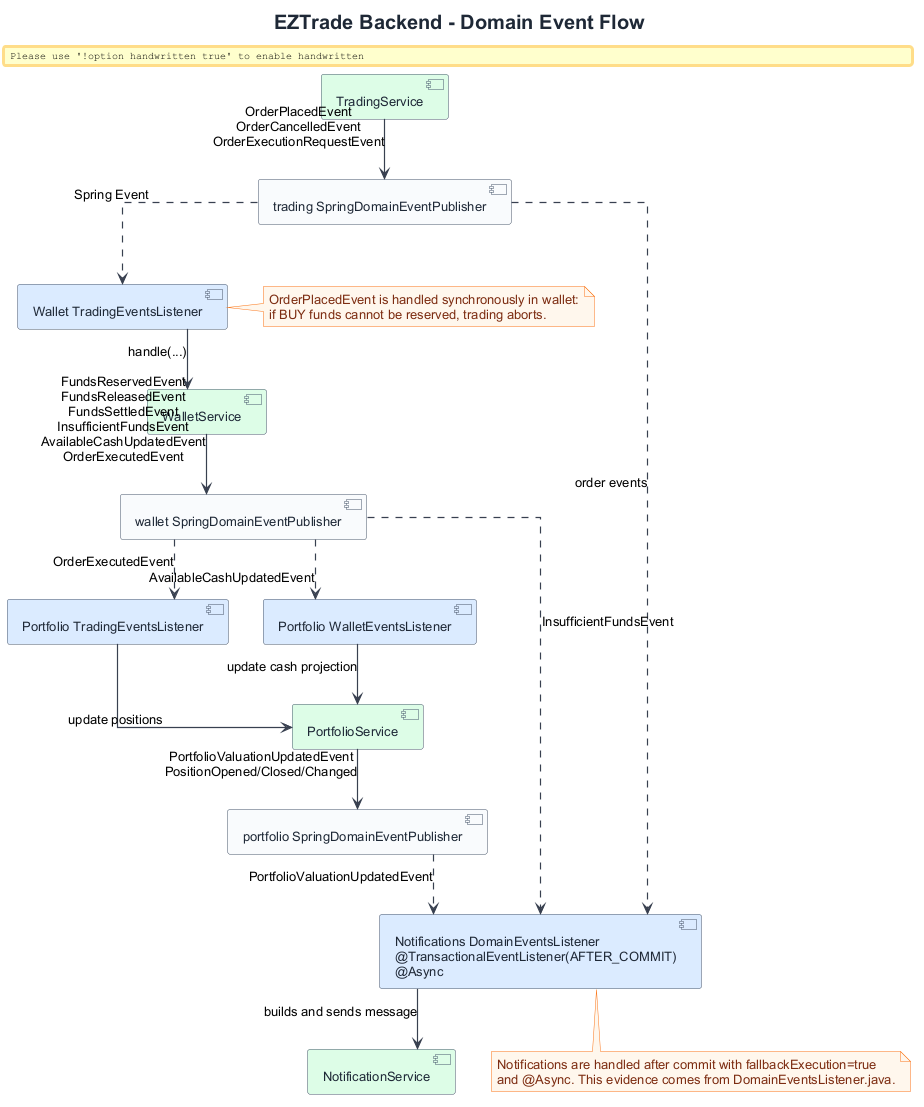

The diagram above was rendered by PlantUML. Its source (embedded in the PNG):
@startuml
!include ../../common/eztrade-style.puml

title EZTrade Backend - Domain Event Flow

component "TradingService" as Trading EZ_BACKEND
component "trading SpringDomainEventPublisher" as TradingPublisher
component "Wallet TradingEventsListener" as WalletListener EZ_FRONTEND
component "WalletService" as Wallet EZ_BACKEND
component "wallet SpringDomainEventPublisher" as WalletPublisher
component "Portfolio TradingEventsListener" as PortfolioTradingListener EZ_FRONTEND
component "Portfolio WalletEventsListener" as PortfolioWalletListener EZ_FRONTEND
component "PortfolioService" as Portfolio EZ_BACKEND
component "portfolio SpringDomainEventPublisher" as PortfolioPublisher
component "Notifications DomainEventsListener\n@TransactionalEventListener(AFTER_COMMIT)\n@Async" as NotificationsListener EZ_FRONTEND
component "NotificationService" as Notifications EZ_BACKEND

Trading --> TradingPublisher : OrderPlacedEvent\nOrderCancelledEvent\nOrderExecutionRequestEvent
TradingPublisher ..> WalletListener : Spring Event
WalletListener --> Wallet : handle(...)

Wallet --> WalletPublisher : FundsReservedEvent\nFundsReleasedEvent\nFundsSettledEvent\nInsufficientFundsEvent\nAvailableCashUpdatedEvent\nOrderExecutedEvent
WalletPublisher ..> PortfolioTradingListener : OrderExecutedEvent
WalletPublisher ..> PortfolioWalletListener : AvailableCashUpdatedEvent
PortfolioTradingListener --> Portfolio : update positions
PortfolioWalletListener --> Portfolio : update cash projection

Portfolio --> PortfolioPublisher : PortfolioValuationUpdatedEvent\nPositionOpened/Closed/Changed
TradingPublisher ..> NotificationsListener : order events
WalletPublisher ..> NotificationsListener : InsufficientFundsEvent
PortfolioPublisher ..> NotificationsListener : PortfolioValuationUpdatedEvent
NotificationsListener --> Notifications : builds and sends message

note right of WalletListener
OrderPlacedEvent is handled synchronously in wallet:
if BUY funds cannot be reserved, trading aborts.
end note

note bottom of NotificationsListener
Notifications are handled after commit with fallbackExecution=true
and @Async. This evidence comes from DomainEventsListener.java.
end note

@enduml